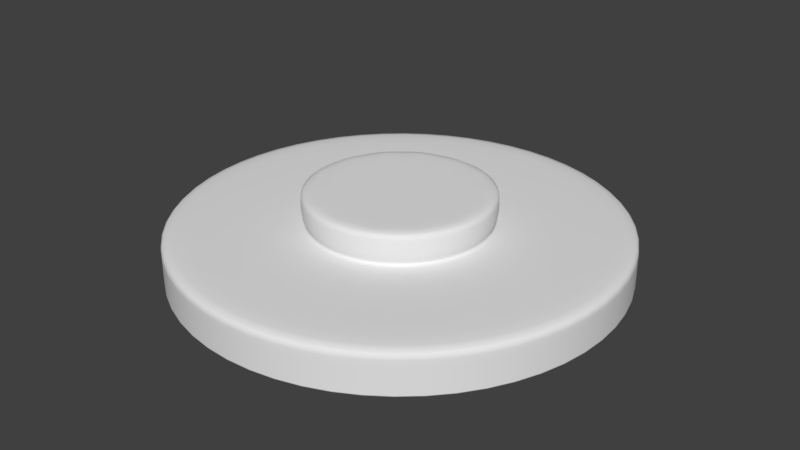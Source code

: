 # Source: peonzanormal_top.blend  (saved by Blender 2.78.0; exported with 4.5.12 LTS)
import bpy
from mathutils import Matrix  # noqa: F401  (used for matrix-valued properties, if any)

bpy.ops.wm.read_factory_settings(use_empty=True)
scene = bpy.context.scene
scene.name = 'Scene'

# ---- collections
col_collection_1 = bpy.data.collections.new('Collection 1'); scene.collection.children.link(col_collection_1)

# ---- world
world_world = bpy.data.worlds.new('World'); scene.world = world_world
world_world.color = (0.05088, 0.05088, 0.05088)
world_world.use_sun_shadow = False
world_world.sun_shadow_jitter_overblur = 0.0
world_world.cycles.sampling_method = 'MANUAL'

# ---- meshes
me_cone_001 = bpy.data.meshes.new('Cone.001')
me_cone_001.from_pydata([(5.96e-08, 0.4177, -0.03109), (0.1812, 0.3763, -0.03109), (0.3265, 0.2604, -0.03109), (0.4072, 0.09294, -0.03109), (0.4072, -0.09294, -0.03109), (0.3265, -0.2604, -0.03109), (0.1812, -0.3763, -0.03109), (2.384e-07, -0.4177, -0.03109), (1.788e-07, 1.0, 0.1575), (-0.1812, -0.3763, -0.03109), (-0.3265, -0.2604, -0.03109), (-0.4072, -0.09294, -0.03109), (-0.4072, 0.09294, -0.03109), (-0.3265, 0.2604, -0.03109), (-0.1812, 0.3763, -0.03109), (0.4339, 0.901, 0.1575), (0.7818, 0.6235, 0.1575), (0.9749, 0.2225, 0.1575), (0.9749, -0.2225, 0.1575), (0.7818, -0.6235, 0.1575), (0.4339, -0.901, 0.1575), (3.576e-07, -1.0, 0.1575), (-0.4339, -0.901, 0.1575), (-0.7818, -0.6235, 0.1575), (-0.9749, -0.2225, 0.1575), (-0.9749, 0.2225, 0.1575), (-0.7818, 0.6235, 0.1575), (-0.4339, 0.901, 0.1575), (0.9749, -0.2225, -0.01538), (0.9749, 0.2225, -0.01538), (-0.9749, 0.2225, -0.01538), (-0.9749, -0.2225, -0.01538), (0.4339, 0.901, -0.01538), (1.788e-07, 1.0, -0.01538), (-0.4339, -0.901, -0.01538), (3.576e-07, -1.0, -0.01538), (0.7818, -0.6235, -0.01538), (-0.7818, 0.6235, -0.01538), (0.7818, 0.6235, -0.01538), (-0.7818, -0.6235, -0.01538), (0.4339, -0.901, -0.01538), (-0.4339, 0.901, -0.01538), (0.9749, -0.2225, 0.1379), (-0.9749, 0.2225, 0.1379), (0.4339, 0.901, 0.1379), (-0.4339, -0.901, 0.1379), (0.7818, -0.6235, 0.1379), (-0.7818, 0.6235, 0.1379), (0.7818, 0.6235, 0.1379), (-0.7818, -0.6235, 0.1379), (0.4339, -0.901, 0.1379), (-0.4339, 0.901, 0.1379), (0.9749, 0.2225, 0.1379), (-0.9749, -0.2225, 0.1379), (1.788e-07, 1.0, 0.1379), (3.576e-07, -1.0, 0.1379), (1.788e-07, 1.0, -0.03109), (0.4339, 0.901, -0.03109), (0.7818, 0.6235, -0.03109), (0.9749, 0.2225, -0.03109), (0.9749, -0.2225, -0.03109), (0.7818, -0.6235, -0.03109), (0.4339, -0.901, -0.03109), (3.576e-07, -1.0, -0.03109), (-0.4339, -0.901, -0.03109), (-0.7818, -0.6235, -0.03109), (-0.9749, -0.2225, -0.03109), (-0.9749, 0.2225, -0.03109), (-0.7818, 0.6235, -0.03109), (-0.4339, 0.901, -0.03109), (1.192e-07, 0.3545, -0.03109), (0.1538, 0.3194, -0.03109), (0.2772, 0.221, -0.03109), (0.3456, 0.07889, -0.03109), (0.3456, -0.07889, -0.03109), (0.2772, -0.221, -0.03109), (0.1538, -0.3194, -0.03109), (2.384e-07, -0.3545, -0.03109), (-0.1538, -0.3194, -0.03109), (-0.2772, -0.221, -0.03109), (-0.3456, -0.07889, -0.03109), (-0.3456, 0.07889, -0.03109), (-0.2772, 0.221, -0.03109), (-0.1538, 0.3194, -0.03109), (5.96e-08, 0.4074, -0.1721), (0.1768, 0.3671, -0.1721), (0.3185, 0.254, -0.1721), (0.3972, 0.09065, -0.1721), (0.3972, -0.09065, -0.1721), (0.3185, -0.254, -0.1721), (0.1768, -0.3671, -0.1721), (2.384e-07, -0.4074, -0.1721), (-0.1768, -0.3671, -0.1721), (-0.3185, -0.254, -0.1721), (-0.3972, -0.09065, -0.1721), (-0.3972, 0.09065, -0.1721), (-0.3185, 0.254, -0.1721), (-0.1768, 0.3671, -0.1721), (5.96e-08, 0.4177, -0.1721), (0.1812, 0.3763, -0.1721), (0.3265, 0.2604, -0.1721), (0.4072, 0.09294, -0.1721), (0.4072, -0.09294, -0.1721), (0.3265, -0.2604, -0.1721), (0.1812, -0.3763, -0.1721), (2.384e-07, -0.4177, -0.1721), (-0.1812, -0.3763, -0.1721), (-0.3265, -0.2604, -0.1721), (-0.4072, -0.09294, -0.1721), (-0.4072, 0.09294, -0.1721), (-0.3265, 0.2604, -0.1721), (-0.1812, 0.3763, -0.1721), (-0.4339, 0.901, 0.1575), (-0.7818, 0.6235, 0.1575), (-0.9749, 0.2225, 0.1575), (-0.9749, -0.2225, 0.1575), (-0.7818, -0.6235, 0.1575), (-0.4339, -0.901, 0.1575), (3.576e-07, -1.0, 0.1575), (0.4339, -0.901, 0.1575), (0.7818, -0.6235, 0.1575), (0.9749, -0.2225, 0.1575), (0.9749, 0.2225, 0.1575), (0.7818, 0.6235, 0.1575), (0.4339, 0.901, 0.1575), (1.788e-07, 1.0, 0.1575)], [], [(49, 23, 24, 53), (48, 16, 17, 52), (51, 27, 8, 54), (47, 26, 27, 51), (46, 19, 20, 50), (45, 22, 23, 49), (44, 15, 16, 48), (43, 25, 26, 47), (42, 18, 19, 46), (55, 21, 22, 45), (54, 8, 15, 44), (53, 24, 25, 43), (52, 17, 18, 42), (0, 1, 99, 98), (50, 20, 21, 55), (62, 40, 35, 63), (59, 29, 28, 60), (66, 31, 30, 67), (56, 33, 32, 57), (63, 35, 34, 64), (60, 28, 36, 61), (67, 30, 37, 68), (57, 32, 38, 58), (64, 34, 39, 65), (61, 36, 40, 62), (68, 37, 41, 69), (69, 41, 33, 56), (58, 38, 29, 59), (65, 39, 31, 66), (40, 50, 55, 35), (29, 52, 42, 28), (31, 53, 43, 30), (33, 54, 44, 32), (35, 55, 45, 34), (28, 42, 46, 36), (30, 43, 47, 37), (32, 44, 48, 38), (34, 45, 49, 39), (36, 46, 50, 40), (37, 47, 51, 41), (41, 51, 54, 33), (38, 48, 52, 29), (39, 49, 53, 31), (125, 112, 113, 114, 115, 116, 117, 118, 119, 120, 121, 122, 123, 124), (71, 70, 56, 57), (72, 71, 57, 58), (73, 72, 58, 59), (74, 73, 59, 60), (75, 74, 60, 61), (76, 75, 61, 62), (77, 76, 62, 63), (78, 77, 63, 64), (79, 78, 64, 65), (80, 79, 65, 66), (81, 80, 66, 67), (82, 81, 67, 68), (83, 82, 68, 69), (70, 83, 69, 56), (1, 0, 70, 71), (2, 1, 71, 72), (3, 2, 72, 73), (4, 3, 73, 74), (5, 4, 74, 75), (6, 5, 75, 76), (7, 6, 76, 77), (9, 7, 77, 78), (10, 9, 78, 79), (11, 10, 79, 80), (12, 11, 80, 81), (13, 12, 81, 82), (14, 13, 82, 83), (0, 14, 83, 70), (84, 85, 86, 87, 88, 89, 90, 91, 92, 93, 94, 95, 96, 97), (9, 10, 107, 106), (1, 2, 100, 99), (10, 11, 108, 107), (2, 3, 101, 100), (11, 12, 109, 108), (3, 4, 102, 101), (12, 13, 110, 109), (4, 5, 103, 102), (13, 14, 111, 110), (5, 6, 104, 103), (14, 0, 98, 111), (6, 7, 105, 104), (7, 9, 106, 105), (85, 84, 98, 99), (86, 85, 99, 100), (87, 86, 100, 101), (88, 87, 101, 102), (89, 88, 102, 103), (90, 89, 103, 104), (91, 90, 104, 105), (92, 91, 105, 106), (93, 92, 106, 107), (94, 93, 107, 108), (95, 94, 108, 109), (96, 95, 109, 110), (97, 96, 110, 111), (84, 97, 111, 98), (22, 21, 118, 117), (18, 17, 122, 121), (26, 25, 114, 113), (15, 8, 125, 124), (23, 22, 117, 116), (19, 18, 121, 120), (27, 26, 113, 112), (8, 27, 112, 125), (16, 15, 124, 123), (24, 23, 116, 115), (20, 19, 120, 119), (21, 20, 119, 118), (17, 16, 123, 122), (25, 24, 115, 114)])
me_cone_001.polygons.foreach_set('use_smooth', [True] * 114)
_uv = me_cone_001.uv_layers.new(name='UVMap')
_uv.uv.foreach_set('vector', [0.8559, 0.2205, 0.8558, 0.219, 0.8889, 0.2259, 0.8882, 0.2273, 0.8555, 0.3722, 0.8555, 0.3737, 0.8225, 0.367, 0.8231, 0.3656, 0.9277, 0.3118, 0.9292, 0.3121, 0.9148, 0.3433, 0.9136, 0.3423, 0.9277, 0.2782, 0.9292, 0.2779, 0.9292, 0.3121, 0.9277, 0.3118, 0.7836, 0.3149, 0.7821, 0.3152, 0.7828, 0.2811, 0.7843, 0.2814, 0.8237, 0.229, 0.823, 0.2276, 0.8558, 0.219, 0.8559, 0.2205, 0.8878, 0.3639, 0.8885, 0.3653, 0.8555, 0.3737, 0.8555, 0.3722, 0.914, 0.248, 0.9152, 0.2471, 0.9292, 0.2779, 0.9277, 0.2782, 0.7974, 0.345, 0.7962, 0.3459, 0.7821, 0.3152, 0.7836, 0.3149, 0.7982, 0.2508, 0.797, 0.2499, 0.823, 0.2276, 0.8237, 0.229, 0.9136, 0.3423, 0.9148, 0.3433, 0.8885, 0.3653, 0.8878, 0.3639, 0.8882, 0.2273, 0.8889, 0.2259, 0.9152, 0.2471, 0.914, 0.248, 0.8231, 0.3656, 0.8225, 0.367, 0.7962, 0.3459, 0.7974, 0.345, 0.9385, 0.6035, 0.9138, 0.6234, 0.9041, 0.6046, 0.9219, 0.5905, 0.7843, 0.2814, 0.7828, 0.2811, 0.797, 0.2499, 0.7982, 0.2508, 0.7961, 0.2842, 0.795, 0.2839, 0.807, 0.2575, 0.8079, 0.2581, 0.8282, 0.3549, 0.8277, 0.3558, 0.8059, 0.3384, 0.8068, 0.3378, 0.8831, 0.238, 0.8836, 0.2371, 0.9054, 0.2545, 0.9046, 0.2552, 0.904, 0.3349, 0.9048, 0.3356, 0.8828, 0.3541, 0.8824, 0.3532, 0.8079, 0.2581, 0.807, 0.2575, 0.8287, 0.2387, 0.8292, 0.2396, 0.8068, 0.3378, 0.8059, 0.3384, 0.7943, 0.3128, 0.7953, 0.3126, 0.9046, 0.2552, 0.9054, 0.2545, 0.917, 0.2804, 0.9159, 0.2806, 0.8824, 0.3532, 0.8828, 0.3541, 0.8553, 0.3613, 0.8552, 0.3603, 0.8292, 0.2396, 0.8287, 0.2387, 0.8561, 0.2314, 0.8561, 0.2324, 0.7953, 0.3126, 0.7943, 0.3128, 0.795, 0.2839, 0.7961, 0.2842, 0.9159, 0.2806, 0.917, 0.2804, 0.917, 0.3093, 0.9159, 0.3091, 0.9159, 0.3091, 0.917, 0.3093, 0.9048, 0.3356, 0.904, 0.3349, 0.8552, 0.3603, 0.8553, 0.3613, 0.8277, 0.3558, 0.8282, 0.3549, 0.8561, 0.2324, 0.8561, 0.2314, 0.8836, 0.2371, 0.8831, 0.238, 0.795, 0.2839, 0.7843, 0.2814, 0.7982, 0.2508, 0.807, 0.2575, 0.8277, 0.3558, 0.8231, 0.3656, 0.7974, 0.345, 0.8059, 0.3384, 0.8836, 0.2371, 0.8882, 0.2273, 0.914, 0.248, 0.9054, 0.2545, 0.9048, 0.3356, 0.9136, 0.3423, 0.8878, 0.3639, 0.8828, 0.3541, 0.807, 0.2575, 0.7982, 0.2508, 0.8237, 0.229, 0.8287, 0.2387, 0.8059, 0.3384, 0.7974, 0.345, 0.7836, 0.3149, 0.7943, 0.3128, 0.9054, 0.2545, 0.914, 0.248, 0.9277, 0.2782, 0.917, 0.2804, 0.8828, 0.3541, 0.8878, 0.3639, 0.8555, 0.3722, 0.8553, 0.3613, 0.8287, 0.2387, 0.8237, 0.229, 0.8559, 0.2205, 0.8561, 0.2314, 0.7943, 0.3128, 0.7836, 0.3149, 0.7843, 0.2814, 0.795, 0.2839, 0.917, 0.2804, 0.9277, 0.2782, 0.9277, 0.3118, 0.917, 0.3093, 0.917, 0.3093, 0.9277, 0.3118, 0.9136, 0.3423, 0.9048, 0.3356, 0.8553, 0.3613, 0.8555, 0.3722, 0.8231, 0.3656, 0.8277, 0.3558, 0.8561, 0.2314, 0.8559, 0.2205, 0.8882, 0.2273, 0.8836, 0.2371, 0.9148, 0.3433, 0.9292, 0.3121, 0.9292, 0.2779, 0.9152, 0.2471, 0.8889, 0.2259, 0.8558, 0.219, 0.823, 0.2276, 0.797, 0.2499, 0.7828, 0.2811, 0.7821, 0.3152, 0.7962, 0.3459, 0.8225, 0.367, 0.8555, 0.3737, 0.8885, 0.3653, 0.3957, 0.9148, 0.4043, 0.904, 0.4399, 0.9211, 0.4203, 0.9457, 0.3832, 0.9209, 0.3957, 0.9148, 0.4203, 0.9457, 0.392, 0.9594, 0.3693, 0.9209, 0.3832, 0.9209, 0.392, 0.9594, 0.3605, 0.9594, 0.3568, 0.9148, 0.3693, 0.9209, 0.3605, 0.9594, 0.3322, 0.9457, 0.3482, 0.904, 0.3568, 0.9148, 0.3322, 0.9457, 0.3126, 0.9211, 0.3451, 0.8905, 0.3482, 0.904, 0.3126, 0.9211, 0.3056, 0.8905, 0.3482, 0.877, 0.3451, 0.8905, 0.3056, 0.8905, 0.3126, 0.8598, 0.3568, 0.8661, 0.3482, 0.877, 0.3126, 0.8598, 0.3322, 0.8352, 0.3693, 0.8601, 0.3568, 0.8661, 0.3322, 0.8352, 0.3605, 0.8216, 0.3832, 0.8601, 0.3693, 0.8601, 0.3605, 0.8216, 0.392, 0.8216, 0.3957, 0.8661, 0.3832, 0.8601, 0.392, 0.8216, 0.4203, 0.8352, 0.4043, 0.877, 0.3957, 0.8661, 0.4203, 0.8352, 0.4399, 0.8598, 0.4074, 0.8905, 0.4043, 0.877, 0.4399, 0.8598, 0.4469, 0.8905, 0.4043, 0.904, 0.4074, 0.8905, 0.4469, 0.8905, 0.4399, 0.9211, 0.9138, 0.6234, 0.9385, 0.6035, 0.9415, 0.606, 0.9154, 0.6269, 0.8829, 0.6309, 0.9138, 0.6234, 0.9154, 0.6269, 0.8829, 0.6348, 0.8518, 0.6244, 0.8829, 0.6309, 0.8829, 0.6348, 0.8501, 0.6279, 0.8267, 0.6052, 0.8518, 0.6244, 0.8501, 0.6279, 0.8238, 0.6075, 0.8128, 0.577, 0.8267, 0.6052, 0.8238, 0.6075, 0.8091, 0.5778, 0.8128, 0.5458, 0.8128, 0.577, 0.8091, 0.5778, 0.8091, 0.5449, 0.8269, 0.5179, 0.8128, 0.5458, 0.8091, 0.5449, 0.824, 0.5154, 0.8519, 0.4987, 0.8269, 0.5179, 0.824, 0.5154, 0.8503, 0.4953, 0.8827, 0.4914, 0.8519, 0.4987, 0.8503, 0.4953, 0.8826, 0.4877, 0.9135, 0.4976, 0.8827, 0.4914, 0.8826, 0.4877, 0.915, 0.4941, 0.9384, 0.5162, 0.9135, 0.4976, 0.915, 0.4941, 0.9414, 0.5138, 0.9524, 0.544, 0.9384, 0.5162, 0.9414, 0.5138, 0.9561, 0.5432, 0.9524, 0.5752, 0.9524, 0.544, 0.9561, 0.5432, 0.9561, 0.5761, 0.9385, 0.6035, 0.9524, 0.5752, 0.9561, 0.5761, 0.9415, 0.606, 0.1262, 0.7266, 0.1316, 0.7501, 0.1262, 0.7735, 0.1112, 0.7923, 0.08956, 0.8028, 0.06551, 0.8028, 0.04384, 0.7923, 0.02885, 0.7735, 0.0235, 0.7501, 0.02885, 0.7266, 0.04384, 0.7078, 0.06551, 0.6974, 0.08956, 0.6974, 0.1112, 0.7078, 0.8519, 0.4987, 0.8827, 0.4914, 0.8835, 0.5124, 0.8613, 0.5179, 0.9138, 0.6234, 0.8829, 0.6309, 0.8821, 0.6098, 0.9041, 0.6046, 0.8827, 0.4914, 0.9135, 0.4976, 0.9055, 0.5167, 0.8835, 0.5124, 0.8829, 0.6309, 0.8518, 0.6244, 0.8601, 0.6052, 0.8821, 0.6098, 0.9135, 0.4976, 0.9384, 0.5162, 0.923, 0.5298, 0.9055, 0.5167, 0.8518, 0.6244, 0.8267, 0.6052, 0.8425, 0.5916, 0.8601, 0.6052, 0.9384, 0.5162, 0.9524, 0.544, 0.9326, 0.5491, 0.923, 0.5298, 0.8267, 0.6052, 0.8128, 0.577, 0.8328, 0.5718, 0.8425, 0.5916, 0.9524, 0.544, 0.9524, 0.5752, 0.9321, 0.5708, 0.9326, 0.5491, 0.8128, 0.577, 0.8128, 0.5458, 0.8329, 0.5501, 0.8328, 0.5718, 0.9524, 0.5752, 0.9385, 0.6035, 0.9219, 0.5905, 0.9321, 0.5708, 0.8128, 0.5458, 0.8269, 0.5179, 0.843, 0.5309, 0.8329, 0.5501, 0.8269, 0.5179, 0.8519, 0.4987, 0.8613, 0.5179, 0.843, 0.5309, 0.1316, 0.7501, 0.1262, 0.7266, 0.1274, 0.726, 0.1329, 0.7501, 0.1262, 0.7735, 0.1316, 0.7501, 0.1329, 0.7501, 0.1274, 0.7741, 0.1112, 0.7923, 0.1262, 0.7735, 0.1274, 0.7741, 0.1121, 0.7934, 0.08956, 0.8028, 0.1112, 0.7923, 0.1121, 0.7934, 0.08986, 0.8041, 0.06551, 0.8028, 0.08956, 0.8028, 0.08986, 0.8041, 0.06521, 0.8041, 0.04384, 0.7923, 0.06551, 0.8028, 0.06521, 0.8041, 0.04299, 0.7934, 0.02885, 0.7735, 0.04384, 0.7923, 0.04299, 0.7934, 0.02762, 0.7741, 0.0235, 0.7501, 0.02885, 0.7735, 0.02762, 0.7741, 0.02213, 0.7501, 0.02885, 0.7266, 0.0235, 0.7501, 0.02213, 0.7501, 0.02762, 0.726, 0.04384, 0.7078, 0.02885, 0.7266, 0.02762, 0.726, 0.04299, 0.7068, 0.06551, 0.6974, 0.04384, 0.7078, 0.04299, 0.7068, 0.06521, 0.6961, 0.08956, 0.6974, 0.06551, 0.6974, 0.06521, 0.6961, 0.08986, 0.6961, 0.1112, 0.7078, 0.08956, 0.6974, 0.08986, 0.6961, 0.1121, 0.7068, 0.1262, 0.7266, 0.1112, 0.7078, 0.1121, 0.7068, 0.1274, 0.726, 0.823, 0.2276, 0.797, 0.2499, 0.797, 0.2499, 0.823, 0.2276, 0.7962, 0.3459, 0.8225, 0.367, 0.8225, 0.367, 0.7962, 0.3459, 0.9292, 0.2779, 0.9152, 0.2471, 0.9152, 0.2471, 0.9292, 0.2779, 0.8885, 0.3653, 0.9148, 0.3433, 0.9148, 0.3433, 0.8885, 0.3653, 0.8558, 0.219, 0.823, 0.2276, 0.823, 0.2276, 0.8558, 0.219, 0.7821, 0.3152, 0.7962, 0.3459, 0.7962, 0.3459, 0.7821, 0.3152, 0.9292, 0.3121, 0.9292, 0.2779, 0.9292, 0.2779, 0.9292, 0.3121, 0.9148, 0.3433, 0.9292, 0.3121, 0.9292, 0.3121, 0.9148, 0.3433, 0.8555, 0.3737, 0.8885, 0.3653, 0.8885, 0.3653, 0.8555, 0.3737, 0.8889, 0.2259, 0.8558, 0.219, 0.8558, 0.219, 0.8889, 0.2259, 0.7828, 0.2811, 0.7821, 0.3152, 0.7821, 0.3152, 0.7828, 0.2811, 0.797, 0.2499, 0.7828, 0.2811, 0.7828, 0.2811, 0.797, 0.2499, 0.8225, 0.367, 0.8555, 0.3737, 0.8555, 0.3737, 0.8225, 0.367, 0.9152, 0.2471, 0.8889, 0.2259, 0.8889, 0.2259, 0.9152, 0.2471])
me_cone_001.use_remesh_preserve_volume = False
me_cone_001.use_remesh_preserve_attributes = False
me_cone_001.use_mirror_vertex_groups = False
me_cone_001.update()

# ---- objects
ob_cone = bpy.data.objects.new('Cone', me_cone_001)

# ---- transforms, parenting, visibility, modifiers, constraints
ob_cone.location = (-1.788e-07, -3.278e-07, 1.98)
ob_cone.rotation_euler = (3.142, -0.0, 0.0)
ob_cone.lineart.crease_threshold = 0.0
_m = ob_cone.modifiers.new('Subsurf', 'SUBSURF')
_m.uv_smooth = 'PRESERVE_CORNERS'
_m.quality = 2
_m.levels = 2
_m.show_only_control_edges = False

# ---- collection membership
col_collection_1.objects.link(ob_cone)

# ---- scene / render settings (as saved in the file)
scene.frame_start = 3; scene.frame_end = 250; scene.frame_set(7)
scene.render.engine = 'BLENDER_EEVEE_NEXT'
scene.render.resolution_percentage = 50
scene.render.dither_intensity = 0.0
scene.cycles.use_denoising = False
scene.cycles.samples = 128
scene.cycles.sampling_pattern = 'TABULATED_SOBOL'
scene.cycles.light_sampling_threshold = 0.0
scene.cycles.use_adaptive_sampling = False
scene.cycles.use_light_tree = False
scene.cycles.blur_glossy = 0.0
scene.cycles.sample_clamp_indirect = 0.0
scene.view_settings.view_transform = 'Standard'
bpy.context.view_layer.update()

# ---- added for rendering (the .blend has no active camera and no usable light): camera, sun
cam_auto = bpy.data.cameras.new('AutoCamera')
cam_auto.lens = 50.0
cam_auto.sensor_width = 36.0
cam_auto.clip_end = 1000.0
ob_auto_camera = bpy.data.objects.new('AutoCamera', cam_auto)
scene.collection.objects.link(ob_auto_camera)
ob_auto_camera.location = (2.60227, -3.12272, 4.06902)
ob_auto_camera.rotation_euler = (1.09748, -7.21219e-08, 0.694738)
scene.camera = ob_auto_camera
light_auto_sun = bpy.data.lights.new('AutoSun', 'SUN')
light_auto_sun.energy = 3.0
light_auto_sun.angle = 0.0523599
ob_auto_sun = bpy.data.objects.new('AutoSun', light_auto_sun)
scene.collection.objects.link(ob_auto_sun)
ob_auto_sun.rotation_euler = (0.872665, 0.174533, 0.523599)
bpy.context.view_layer.update()
